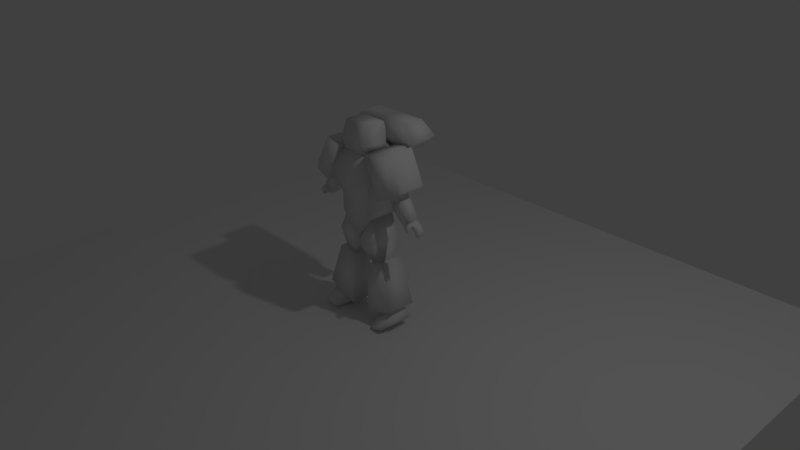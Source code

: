 # Source: astartes.blend  (saved by Blender 2.78.0; exported with 4.5.12 LTS)
import bpy
from mathutils import Matrix  # noqa: F401  (used for matrix-valued properties, if any)

bpy.ops.wm.read_factory_settings(use_empty=True)
scene = bpy.context.scene
scene.name = 'Scene'

# ---- collections
col_collection_1 = bpy.data.collections.new('Collection 1'); scene.collection.children.link(col_collection_1)
col_collection_11 = bpy.data.collections.new('Collection 11'); scene.collection.children.link(col_collection_11)
col_collection_11.hide_render = True
col_collection_11.hide_viewport = True

# ---- world
world_world = bpy.data.worlds.new('World'); scene.world = world_world
world_world.color = (0.05088, 0.05088, 0.05088)
world_world.use_sun_shadow = False
world_world.sun_shadow_jitter_overblur = 0.0
world_world.cycles.sampling_method = 'MANUAL'

# ---- cameras
cam_camera = bpy.data.cameras.new('Camera')
cam_camera.clip_end = 100.0
cam_camera.lens = 35.0
cam_camera.sensor_width = 32.0
cam_camera.sensor_height = 18.0
cam_camera.ortho_scale = 7.314
cam_camera.dof.focus_distance = 0.0
cam_camera.dof.aperture_fstop = 128.0

# ---- lights
light_lamp = bpy.data.lights.new('Lamp', 'POINT')
light_lamp.transmission_factor = 0.0
light_lamp.cutoff_distance = 30.0
light_lamp.energy = 100.0
light_lamp.shadow_buffer_clip_start = 1.001
light_lamp.shadow_soft_size = 0.1
light_lamp.shadow_maximum_resolution = 0.006
light_lamp.use_absolute_resolution = True

# ---- meshes
me_plane = bpy.data.meshes.new('Plane')
me_plane.from_pydata([(-1.0, -1.0, 0.0), (1.0, -1.0, 0.0), (-1.0, 1.0, 0.0), (1.0, 1.0, 0.0)], [], [(0, 1, 3, 2)])
me_plane.use_remesh_preserve_volume = False
me_plane.use_remesh_preserve_attributes = False
me_plane.use_mirror_vertex_groups = False
me_plane.update()
me_cube_002 = bpy.data.meshes.new('Cube.002')
me_cube_002.from_pydata([(-0.241, -0.2046, -0.253), (-0.3157, -0.2195, 0.3055), (-0.241, 0.1892, -0.253), (-0.3157, 0.2645, 0.3055), (-0.32, -0.2857, 0.03678), (-0.32, 0.2643, 0.01533), (-0.2333, -0.2123, -0.4858), (-0.2333, 0.2216, -0.4858), (-0.3323, -0.1797, -0.7755), (-0.2208, -0.1556, -0.492), (-0.3323, 0.1744, -0.7755), (-0.2208, 0.1985, -0.492), (-0.05477, -0.1797, -0.9261), (-0.008791, -0.1556, -0.7365), (-0.05477, 0.1744, -0.9261), (-0.008791, 0.1985, -0.7365), (-0.319, -0.08366, -1.088), (-0.319, 0.1265, -1.088), (-0.1726, -0.08366, -1.138), (-0.1726, 0.1265, -1.138), (-0.5861, -0.1676, -1.667), (-0.3902, -0.1407, -1.077), (-0.5861, 0.2105, -1.667), (-0.3902, 0.1835, -1.077), (-0.1476, -0.1676, -1.837), (-0.1117, -0.1407, -1.165), (-0.1476, 0.2105, -1.837), (-0.1117, 0.1835, -1.165), (-0.3567, -0.09322, -0.0532), (-0.4707, -0.09322, 0.1949), (-0.3567, 0.1361, -0.0532), (-0.4707, 0.1361, 0.1949), (-0.196, -0.09322, 0.0885), (-0.2824, -0.08322, 0.2929), (-0.196, 0.1361, 0.0885), (-0.2824, 0.1314, 0.2929), (-0.4402, -0.05954, -0.1547), (-0.5961, -0.05954, -0.04109), (-0.4402, 0.1024, -0.1547), (-0.5961, 0.1024, -0.04109), (-0.4935, -0.04775, -0.242), (-0.6302, -0.04775, -0.136), (-0.4935, 0.09059, -0.242), (-0.6302, 0.09059, -0.136), (-0.6, -0.05594, -0.0609), (-0.4511, -0.05594, -0.1695), (-0.6, 0.09878, -0.0609), (-0.4511, 0.09878, -0.1695), (-0.4917, -0.06085, -0.2619), (-0.65, -0.06085, -0.1464), (-0.4917, 0.1037, -0.2619), (-0.65, 0.1037, -0.1464), (-0.6949, -0.04355, -0.4742), (-0.8005, -0.04355, -0.3611), (-0.6949, 0.08639, -0.4742), (-0.8005, 0.08639, -0.3611), (-0.6574, -0.2668, -0.03443), (-0.4287, -0.2668, 0.4385), (-0.6574, 0.3096, -0.03443), (-0.4287, 0.3096, 0.4385), (-0.4566, -0.2668, -0.1336), (-0.2223, -0.2668, 0.3931), (-0.4566, 0.3096, -0.1336), (-0.2223, 0.3096, 0.3931), (-0.7383, -0.1868, 0.004953), (-0.5237, -0.1868, 0.4053), (-0.7383, 0.2297, 0.004953), (-0.5237, 0.2297, 0.4053), (-0.7648, -0.1421, 0.05706), (-0.6314, -0.1421, 0.2915), (-0.7648, 0.1849, 0.05706), (-0.6314, 0.1849, 0.2915), (-0.8313, -0.02937, -0.3919), (-0.7819, -0.02937, -0.3584), (-0.8313, 0.07755, -0.3919), (-0.7819, 0.07755, -0.3584), (-0.7983, -0.02937, -0.435), (-0.7489, -0.02937, -0.4015), (-0.7983, 0.07755, -0.435), (-0.7489, 0.07755, -0.4015), (-0.8704, -0.02937, -0.4217), (-0.8704, 0.07755, -0.4217), (-0.8374, -0.02937, -0.4648), (-0.8374, 0.07755, -0.4648), (-0.8975, -0.02431, -0.4611), (-0.8975, 0.07249, -0.4611), (-0.8603, -0.02431, -0.4866), (-0.8603, 0.07249, -0.4866), (-0.9058, -0.0219, -0.5028), (-0.9058, 0.07007, -0.5028), (-0.8668, -0.0219, -0.5148), (-0.8668, 0.07007, -0.5148), (-0.8957, -0.0219, -0.5404), (-0.8957, 0.07007, -0.5404), (-0.8552, -0.0219, -0.5354), (-0.8552, 0.07007, -0.5354), (-0.8235, -0.05868, -0.4178), (-0.7778, -0.07892, -0.3853), (-0.7433, -0.07741, -0.4272), (-0.789, -0.05717, -0.4597), (-0.8263, -0.08973, -0.4551), (-0.7919, -0.1071, -0.43), (-0.7653, -0.1073, -0.4623), (-0.7997, -0.08994, -0.4874), (-0.19, -0.2343, 0.4718), (-0.19, -0.1584, 0.7172), (-0.19, 0.1307, 0.4298), (-0.19, 0.09234, 0.7199), (-0.19, -0.2098, 0.6092), (-0.19, 0.1196, 0.6436), (-0.19, -0.2013, 0.3512), (-0.19, 0.1477, 0.3512), (-0.5129, -0.08004, -1.728), (-0.4582, -0.08004, -1.533), (-0.5129, 0.1229, -1.728), (-0.4582, 0.1229, -1.533), (-0.3001, -0.08004, -1.788), (-0.2454, -0.08004, -1.592), (-0.3001, 0.1229, -1.788), (-0.2454, 0.1229, -1.592), (-0.5463, -0.1077, -1.742), (-0.5463, 0.1505, -1.742), (-0.2897, -0.1077, -1.857), (-0.2897, 0.1505, -1.857), (-0.5952, -0.1077, -1.85), (-0.5952, 0.1505, -1.85), (-0.3386, -0.1077, -1.966), (-0.3386, 0.1505, -1.966), (-0.5025, -0.2877, -1.83), (-0.3541, -0.2877, -1.897), (-0.5308, -0.2877, -1.893), (-0.3824, -0.2877, -1.96), (-0.2629, 0.2503, 0.03513), (-0.2629, 0.2503, 0.3139), (-0.2629, 0.3178, 0.03513), (-0.2629, 0.3178, 0.3139), (-0.2629, 0.3305, 0.03513), (-0.2629, 0.3305, 0.3139), (-0.2629, 0.4971, 0.03513), (-0.2629, 0.4971, 0.3139), (-0.2629, 0.3305, -0.1784), (-0.2629, 0.4971, -0.1784), (-0.3821, 0.2836, 0.3303), (-0.3821, 0.5439, 0.3303), (-0.3821, 0.2836, 0.677), (-0.3821, 0.5439, 0.677), (-0.5413, 0.2211, 0.5036), (-0.5413, 0.6064, 0.5036), (0.241, -0.2046, -0.253), (0.3157, -0.2195, 0.3055), (0.241, 0.1892, -0.253), (0.3157, 0.2645, 0.3055), (0.0, 0.1892, -0.253), (0.0, 0.1965, 0.4341), (0.0, -0.2046, -0.253), (0.0, -0.1965, 0.357), (0.32, -0.2857, 0.03678), (0.32, 0.2643, 0.01533), (0.0, -0.2857, 0.03035), (0.0, 0.2643, 0.008896), (0.2333, -0.2123, -0.4858), (0.2333, 0.2216, -0.4858), (0.0, 0.1629, -0.7751), (0.0, -0.1876, -0.7751), (0.3323, -0.1797, -0.7755), (0.2208, -0.1556, -0.492), (0.3323, 0.1744, -0.7755), (0.2208, 0.1985, -0.492), (0.05477, -0.1797, -0.9261), (0.008791, -0.1556, -0.7365), (0.05477, 0.1744, -0.9261), (0.008791, 0.1985, -0.7365), (0.3209, -0.08366, -1.088), (0.3209, 0.1265, -1.088), (0.1745, -0.08366, -1.138), (0.1745, 0.1265, -1.138), (0.5861, -0.1676, -1.667), (0.3902, -0.1407, -1.077), (0.5861, 0.2105, -1.667), (0.3902, 0.1835, -1.077), (0.1476, -0.1676, -1.837), (0.1117, -0.1407, -1.165), (0.1476, 0.2105, -1.837), (0.1117, 0.1835, -1.165), (0.3567, -0.09322, -0.0532), (0.4707, -0.09322, 0.1949), (0.3567, 0.1361, -0.0532), (0.4707, 0.1361, 0.1949), (0.196, -0.09322, 0.0885), (0.2824, -0.08322, 0.2929), (0.196, 0.1361, 0.0885), (0.2824, 0.1314, 0.2929), (0.4402, -0.05954, -0.1547), (0.5961, -0.05954, -0.04109), (0.4402, 0.1024, -0.1547), (0.5961, 0.1024, -0.04109), (0.4935, -0.04775, -0.242), (0.6302, -0.04775, -0.136), (0.4935, 0.09059, -0.242), (0.6302, 0.09059, -0.136), (0.6, -0.05594, -0.0609), (0.4511, -0.05594, -0.1695), (0.6, 0.09878, -0.0609), (0.4511, 0.09878, -0.1695), (0.4917, -0.06085, -0.2619), (0.65, -0.06085, -0.1464), (0.4917, 0.1037, -0.2619), (0.65, 0.1037, -0.1464), (0.6949, -0.04355, -0.4742), (0.8005, -0.04355, -0.3611), (0.6949, 0.08639, -0.4742), (0.8005, 0.08639, -0.3611), (0.6574, -0.2668, -0.03443), (0.4287, -0.2668, 0.4385), (0.6574, 0.3096, -0.03443), (0.4287, 0.3096, 0.4385), (0.4566, -0.2668, -0.1336), (0.2223, -0.2668, 0.3931), (0.4566, 0.3096, -0.1336), (0.2223, 0.3096, 0.3931), (0.7383, -0.1868, 0.004953), (0.5237, -0.1868, 0.4053), (0.7383, 0.2297, 0.004953), (0.5237, 0.2297, 0.4053), (0.7648, -0.1421, 0.05706), (0.6314, -0.1421, 0.2915), (0.7648, 0.1849, 0.05706), (0.6314, 0.1849, 0.2915), (0.8313, -0.02937, -0.3919), (0.7819, -0.02937, -0.3584), (0.8313, 0.07755, -0.3919), (0.7819, 0.07755, -0.3584), (0.7983, -0.02937, -0.435), (0.7489, -0.02937, -0.4015), (0.7983, 0.07755, -0.435), (0.7489, 0.07755, -0.4015), (0.8704, -0.02937, -0.4217), (0.8704, 0.07755, -0.4217), (0.8374, -0.02937, -0.4648), (0.8374, 0.07755, -0.4648), (0.8975, -0.02431, -0.4611), (0.8975, 0.07249, -0.4611), (0.8603, -0.02431, -0.4866), (0.8603, 0.07249, -0.4866), (0.9058, -0.0219, -0.5028), (0.9058, 0.07007, -0.5028), (0.8668, -0.0219, -0.5148), (0.8668, 0.07007, -0.5148), (0.8957, -0.0219, -0.5404), (0.8957, 0.07007, -0.5404), (0.8552, -0.0219, -0.5354), (0.8552, 0.07007, -0.5354), (0.8235, -0.05868, -0.4178), (0.7778, -0.07892, -0.3853), (0.7433, -0.07741, -0.4272), (0.789, -0.05717, -0.4597), (0.8263, -0.08973, -0.4551), (0.7919, -0.1071, -0.43), (0.7653, -0.1073, -0.4623), (0.7997, -0.08994, -0.4874), (0.19, -0.2343, 0.4718), (0.19, -0.1584, 0.7172), (0.19, 0.1307, 0.4298), (0.19, 0.09234, 0.7199), (0.0, -0.2343, 0.4718), (0.0, -0.1584, 0.7172), (0.0, 0.1307, 0.4298), (0.0, 0.09234, 0.7199), (0.19, -0.2098, 0.6092), (0.19, 0.1196, 0.6436), (0.0, 0.1196, 0.6436), (0.0, -0.2098, 0.6092), (0.19, -0.2013, 0.3512), (0.19, 0.1477, 0.3512), (0.0, -0.2013, 0.3512), (0.0, 0.1477, 0.3512), (0.5129, -0.08004, -1.728), (0.4582, -0.08004, -1.533), (0.5129, 0.1229, -1.728), (0.4582, 0.1229, -1.533), (0.3001, -0.08004, -1.788), (0.2454, -0.08004, -1.592), (0.3001, 0.1229, -1.788), (0.2454, 0.1229, -1.592), (0.5463, -0.1077, -1.742), (0.5463, 0.1505, -1.742), (0.2897, -0.1077, -1.857), (0.2897, 0.1505, -1.857), (0.5952, -0.1077, -1.85), (0.5952, 0.1505, -1.85), (0.3386, -0.1077, -1.966), (0.3386, 0.1505, -1.966), (0.5025, -0.2877, -1.83), (0.3541, -0.2877, -1.897), (0.5308, -0.2877, -1.893), (0.3824, -0.2877, -1.96), (0.2629, 0.2503, 0.03513), (0.2629, 0.2503, 0.3139), (0.2629, 0.3178, 0.03513), (0.2629, 0.3178, 0.3139), (0.0, 0.2503, 0.03513), (0.0, 0.2503, 0.3139), (0.0, 0.3178, 0.03513), (0.0, 0.3178, 0.3139), (0.2629, 0.3305, 0.03513), (0.2629, 0.3305, 0.3139), (0.0, 0.3305, 0.03513), (0.0, 0.3305, 0.3139), (0.2629, 0.4971, 0.03513), (0.2629, 0.4971, 0.3139), (0.0, 0.4971, 0.03513), (0.0, 0.4971, 0.3139), (0.2629, 0.3305, -0.1784), (0.0, 0.3305, -0.1784), (0.2629, 0.4971, -0.1784), (0.0, 0.4971, -0.1784), (0.3821, 0.2836, 0.3303), (0.0, 0.2836, 0.3303), (0.3821, 0.5439, 0.3303), (0.0, 0.5439, 0.3303), (0.3821, 0.2836, 0.677), (0.0, 0.2836, 0.677), (0.3821, 0.5439, 0.677), (0.0, 0.5439, 0.677), (0.0, 0.6064, 0.5036), (0.0, 0.2211, 0.5036), (0.5413, 0.2211, 0.5036), (0.5413, 0.6064, 0.5036)], [], [(4, 1, 3, 5), (158, 155, 1, 4), (153, 3, 1, 155), (2, 152, 162, 7), (5, 3, 153, 159), (2, 5, 159, 152), (154, 158, 4, 0), (0, 4, 5, 2), (7, 162, 163, 6), (0, 2, 7, 6), (154, 0, 6, 163), (8, 9, 11, 10), (10, 11, 15, 14), (14, 15, 13, 12), (12, 13, 9, 8), (12, 8, 16, 18), (15, 11, 9, 13), (174, 175, 183, 181), (10, 14, 19, 17), (8, 10, 17, 16), (14, 12, 18, 19), (20, 21, 23, 22), (22, 23, 27, 26), (26, 27, 25, 24), (24, 25, 21, 20), (22, 26, 24, 20), (175, 173, 179, 183), (29, 31, 39, 37), (30, 31, 35, 34), (34, 35, 33, 32), (32, 33, 29, 28), (30, 34, 32, 28), (35, 31, 29, 33), (45, 44, 41, 40), (30, 28, 36, 38), (31, 30, 38, 39), (28, 29, 37, 36), (41, 43, 51, 49), (44, 46, 43, 41), (47, 45, 40, 42), (46, 47, 42, 43), (39, 38, 47, 46), (38, 36, 45, 47), (37, 39, 46, 44), (36, 37, 44, 45), (49, 51, 55, 53), (42, 40, 48, 50), (43, 42, 50, 51), (40, 41, 49, 48), (52, 53, 55, 54), (50, 48, 52, 54), (51, 50, 54, 55), (48, 49, 53, 52), (59, 58, 66, 67), (58, 59, 63, 62), (62, 63, 61, 60), (60, 61, 57, 56), (58, 62, 60, 56), (63, 59, 57, 61), (65, 67, 71, 69), (56, 57, 65, 64), (57, 59, 67, 65), (58, 56, 64, 66), (68, 69, 71, 70), (66, 64, 68, 70), (67, 66, 70, 71), (64, 65, 69, 68), (72, 73, 75, 74), (74, 75, 79, 78), (78, 79, 77, 76), (72, 76, 99, 96), (76, 72, 80, 82), (79, 75, 73, 77), (82, 80, 84, 86), (74, 78, 83, 81), (72, 74, 81, 80), (78, 76, 82, 83), (85, 87, 91, 89), (81, 83, 87, 85), (83, 82, 86, 87), (80, 81, 85, 84), (91, 90, 94, 95), (87, 86, 90, 91), (84, 85, 89, 88), (86, 84, 88, 90), (93, 95, 94, 92), (88, 89, 93, 92), (90, 88, 92, 94), (89, 91, 95, 93), (96, 99, 103, 100), (77, 73, 97, 98), (76, 77, 98, 99), (73, 72, 96, 97), (103, 102, 101, 100), (97, 96, 100, 101), (98, 97, 101, 102), (99, 98, 102, 103), (108, 105, 107, 109), (109, 107, 267, 270), (271, 265, 105, 108), (264, 104, 110, 274), (267, 107, 105, 265), (264, 271, 108, 104), (106, 109, 270, 266), (104, 108, 109, 106), (111, 275, 274, 110), (106, 266, 275, 111), (104, 106, 111, 110), (112, 113, 115, 114), (114, 115, 119, 118), (118, 119, 117, 116), (116, 117, 113, 112), (116, 112, 120, 122), (119, 115, 113, 117), (122, 120, 128, 129), (114, 118, 123, 121), (112, 114, 121, 120), (118, 116, 122, 123), (125, 127, 126, 124), (121, 123, 127, 125), (123, 122, 126, 127), (120, 121, 125, 124), (129, 128, 130, 131), (120, 124, 130, 128), (126, 122, 129, 131), (124, 126, 131, 130), (132, 133, 135, 134), (135, 303, 307, 137), (300, 301, 133, 132), (134, 302, 300, 132), (303, 135, 133, 301), (137, 307, 317, 142), (134, 135, 137, 136), (302, 134, 136, 306), (138, 139, 311, 310), (136, 137, 139, 138), (313, 140, 141, 315), (138, 310, 315, 141), (136, 138, 141, 140), (306, 136, 140, 313), (139, 137, 142, 143), (311, 139, 143, 319), (144, 321, 323, 145), (146, 325, 321, 144), (147, 146, 144, 145), (324, 147, 145, 323), (319, 143, 147, 324), (143, 142, 146, 147), (142, 317, 325, 146), (156, 157, 151, 149), (158, 156, 149, 155), (153, 155, 149, 151), (150, 161, 162, 152), (157, 159, 153, 151), (150, 152, 159, 157), (154, 148, 156, 158), (148, 150, 157, 156), (161, 160, 163, 162), (148, 160, 161, 150), (154, 163, 160, 148), (164, 166, 167, 165), (166, 170, 171, 167), (170, 168, 169, 171), (168, 164, 165, 169), (168, 174, 172, 164), (171, 169, 165, 167), (173, 172, 177, 179), (166, 173, 175, 170), (164, 172, 173, 166), (170, 175, 174, 168), (176, 178, 179, 177), (178, 182, 183, 179), (182, 180, 181, 183), (180, 176, 177, 181), (178, 176, 180, 182), (172, 174, 181, 177), (185, 193, 195, 187), (186, 190, 191, 187), (190, 188, 189, 191), (188, 184, 185, 189), (186, 184, 188, 190), (191, 189, 185, 187), (201, 196, 197, 200), (186, 194, 192, 184), (187, 195, 194, 186), (184, 192, 193, 185), (197, 205, 207, 199), (200, 197, 199, 202), (203, 198, 196, 201), (202, 199, 198, 203), (195, 202, 203, 194), (194, 203, 201, 192), (193, 200, 202, 195), (192, 201, 200, 193), (205, 209, 211, 207), (198, 206, 204, 196), (199, 207, 206, 198), (196, 204, 205, 197), (208, 210, 211, 209), (206, 210, 208, 204), (207, 211, 210, 206), (204, 208, 209, 205), (215, 223, 222, 214), (214, 218, 219, 215), (218, 216, 217, 219), (216, 212, 213, 217), (214, 212, 216, 218), (219, 217, 213, 215), (221, 225, 227, 223), (212, 220, 221, 213), (213, 221, 223, 215), (214, 222, 220, 212), (224, 226, 227, 225), (222, 226, 224, 220), (223, 227, 226, 222), (220, 224, 225, 221), (228, 230, 231, 229), (230, 234, 235, 231), (234, 232, 233, 235), (228, 252, 255, 232), (232, 238, 236, 228), (235, 233, 229, 231), (238, 242, 240, 236), (230, 237, 239, 234), (228, 236, 237, 230), (234, 239, 238, 232), (241, 245, 247, 243), (237, 241, 243, 239), (239, 243, 242, 238), (236, 240, 241, 237), (247, 251, 250, 246), (243, 247, 246, 242), (240, 244, 245, 241), (242, 246, 244, 240), (249, 248, 250, 251), (244, 248, 249, 245), (246, 250, 248, 244), (245, 249, 251, 247), (252, 256, 259, 255), (233, 254, 253, 229), (232, 255, 254, 233), (229, 253, 252, 228), (259, 256, 257, 258), (253, 257, 256, 252), (254, 258, 257, 253), (255, 259, 258, 254), (268, 269, 263, 261), (269, 270, 267, 263), (270, 271, 265, 267), (271, 268, 261, 265), (264, 274, 272, 260), (267, 265, 261, 263), (264, 260, 268, 271), (266, 264, 271, 270), (262, 266, 270, 269), (260, 262, 269, 268), (273, 272, 274, 275), (262, 273, 275, 266), (260, 272, 273, 262), (266, 275, 274, 264), (276, 278, 279, 277), (278, 282, 283, 279), (282, 280, 281, 283), (280, 276, 277, 281), (280, 286, 284, 276), (283, 281, 277, 279), (286, 293, 292, 284), (278, 285, 287, 282), (276, 284, 285, 278), (282, 287, 286, 280), (289, 288, 290, 291), (285, 289, 291, 287), (287, 291, 290, 286), (284, 288, 289, 285), (293, 295, 294, 292), (284, 292, 294, 288), (290, 295, 293, 286), (288, 294, 295, 290), (296, 298, 299, 297), (299, 305, 307, 303), (302, 300, 301, 303), (300, 296, 297, 301), (298, 296, 300, 302), (303, 301, 297, 299), (305, 316, 317, 307), (298, 304, 305, 299), (303, 307, 306, 302), (302, 306, 304, 298), (308, 310, 311, 309), (304, 308, 309, 305), (307, 311, 310, 306), (310, 315, 313, 306), (313, 315, 314, 312), (308, 314, 315, 310), (304, 312, 314, 308), (306, 313, 312, 304), (325, 321, 323, 324), (309, 318, 316, 305), (307, 317, 319, 311), (311, 319, 318, 309), (320, 322, 323, 321), (326, 320, 321, 325), (327, 322, 320, 326), (324, 323, 322, 327), (319, 324, 327, 318), (318, 327, 326, 316), (316, 326, 325, 317), (317, 325, 324, 319), (18, 25, 27, 19), (19, 27, 23, 17), (17, 23, 21, 16), (16, 21, 25, 18)])
me_cube_002.polygons.foreach_set('use_smooth', [True] * 312)
me_cube_002.use_remesh_preserve_volume = False
me_cube_002.use_remesh_preserve_attributes = False
me_cube_002.use_mirror_vertex_groups = False
me_cube_002.update()
me_cylinder = bpy.data.meshes.new('Cylinder')
me_cylinder.from_pydata([(0.0, 0.3, -0.9), (0.0, 0.3, 1.864), (0.2121, 0.2121, -0.9), (0.2121, 0.2121, 1.864), (0.3, -1.311e-08, -0.9), (0.3, -1.311e-08, 1.864), (0.2121, -0.2121, -0.9), (0.2121, -0.2121, 1.864), (-2.623e-08, -0.3, -0.9), (-2.623e-08, -0.3, 1.864), (-0.2121, -0.2121, -0.9), (-0.2121, -0.2121, 1.864), (-0.3, 3.577e-09, -0.9), (-0.3, 3.577e-09, 1.864), (-0.2121, 0.2121, -0.9), (-0.2121, 0.2121, 1.864)], [], [(0, 1, 3, 2), (2, 3, 5, 4), (4, 5, 7, 6), (6, 7, 9, 8), (8, 9, 11, 10), (10, 11, 13, 12), (3, 1, 15, 13, 11, 9, 7, 5), (12, 13, 15, 14), (14, 15, 1, 0), (0, 2, 4, 6, 8, 10, 12, 14)])
me_cylinder.use_remesh_preserve_volume = False
me_cylinder.use_remesh_preserve_attributes = False
me_cylinder.use_mirror_vertex_groups = False
me_cylinder.update()
arm_armature = bpy.data.armatures.new('Armature')  # bones are not reproduced

# ---- objects
ob_plane = bpy.data.objects.new('Plane', me_plane)
ob_move = bpy.data.objects.new('MOve', arm_armature)
ob_body = bpy.data.objects.new('body', me_cube_002)
ob_lamp = bpy.data.objects.new('Lamp', light_lamp)
ob_camera = bpy.data.objects.new('Camera', cam_camera)
ob_cylinder = bpy.data.objects.new('Cylinder', me_cylinder)

# ---- transforms, parenting, visibility, modifiers, constraints
ob_plane.location = (0.0228, -0.4816, -0.8579)
ob_plane.scale = (4.694, 4.694, 4.694)
ob_plane.lineart.crease_threshold = 0.0
ob_move.location = (0.0, 0.0, 0.5872)
ob_move.scale = (0.7777, 0.7777, 0.7777)
ob_move.show_in_front = True
ob_move.lineart.crease_threshold = 0.0
ob_body.parent = ob_move
ob_body.matrix_parent_inverse = Matrix(((1.286, 0.0, 0.0, 0.0), (0.0, 1.286, 0.0, 0.0), (0.0, 0.0, 1.286, -0.7551), (0.0, 0.0, 0.0, 1.0)))
ob_body.location = (0.006435, 0.0, 1.111)
ob_body.lineart.crease_threshold = 0.0
_vg = ob_body.vertex_groups.new(name='Body')
for _i, _w in zip([0, 1, 2, 3, 4, 5, 6, 7, 104, 106, 110, 111, 132, 133, 134, 135, 136, 137, 138, 139, 140, 141, 142, 143, 144, 145, 146, 147, 148, 149, 150, 151, 152, 153, 154, 155, 156, 157, 158, 159, 160, 161, 162, 163, 260, 262, 264, 266, 272, 273, 274, 275, 296, 297, 298, 299, 300, 301, 302, 303, 304, 305, 306, 307, 308, 309, 310, 311, 312, 313, 314, 315, 316, 317, 318, 319, 320, 321, 322, 323, 324, 325, 326, 327], [1.0, 1.0, 1.0, 1.0, 1.0, 1.0, 1.0, 1.0, 0.011, 0.08035, 0.06858, 0.1513, 1.0, 1.0, 1.0, 1.0, 1.0, 1.0, 1.0, 1.0, 1.0, 1.0, 1.0, 1.0, 1.0, 1.0, 1.0, 1.0, 1.0, 1.0, 1.0, 1.0, 1.0, 1.0, 1.0, 1.0, 1.0, 1.0, 1.0, 1.0, 1.0, 1.0, 1.0, 1.0, 0.01337, 0.08587, 0.01782, 0.1361, 0.07012, 0.1575, 0.1007, 0.6328, 1.0, 1.0, 1.0, 1.0, 1.0, 1.0, 1.0, 1.0, 1.0, 1.0, 1.0, 1.0, 1.0, 1.0, 1.0, 1.0, 1.0, 1.0, 1.0, 1.0, 1.0, 1.0, 1.0, 1.0, 1.0, 1.0, 1.0, 1.0, 1.0, 1.0, 1.0, 1.0]): _vg.add([_i], _w, 'REPLACE')
_vg = ob_body.vertex_groups.new(name='Bone.001')
for _i, _w in zip([28, 29, 30, 31, 32, 33, 34, 35, 36, 37, 38, 39, 40, 41, 42, 43, 44, 45, 46, 47, 48, 49, 50, 51, 52, 53, 54, 55, 132, 133, 134, 135, 136, 137, 138, 139, 140, 141, 142, 143, 144, 145, 146, 147, 184, 185, 186, 187, 188, 189, 190, 191, 192, 193, 194, 195, 196, 197, 198, 199, 200, 201, 202, 203, 204, 205, 206, 207, 208, 209, 210, 211, 296, 297, 298, 299, 300, 301, 302, 303, 304, 305, 306, 307, 308, 309, 310, 311, 312, 313, 314, 315, 316, 317, 318, 319, 320, 321, 322, 323, 324, 325, 326, 327], [0.3452, 0.3167, 0.3175, 0.2931, 0.4044, 0.3047, 0.304, 0.2471, 0.3303, 0.3224, 0.3212, 0.3158, 0.324, 0.322, 0.3199, 0.3191, 0.3224, 0.3288, 0.3168, 0.3212, 0.3234, 0.3218, 0.3193, 0.3194, 0.3213, 0.3211, 0.3208, 0.3207, 0.2597, 0.2605, 0.2695, 0.2666, 0.2711, 0.2676, 0.2773, 0.2726, 0.2796, 0.2803, 0.2683, 0.2714, 0.2709, 0.2715, 0.2696, 0.2708, 0.3362, 0.3107, 0.3112, 0.2892, 0.3906, 0.3003, 0.3006, 0.2478, 0.322, 0.315, 0.3138, 0.3089, 0.3158, 0.3143, 0.3114, 0.3115, 0.3149, 0.3206, 0.3098, 0.3135, 0.3153, 0.3141, 0.3109, 0.3117, 0.3133, 0.3132, 0.3128, 0.3128, 0.2604, 0.2608, 0.27, 0.2668, 0.3418, 0.2824, 0.3135, 0.279, 0.2715, 0.2678, 0.309, 0.2783, 0.2775, 0.2727, 0.2879, 0.2765, 0.2798, 0.2899, 0.2805, 0.2859, 0.2685, 0.2761, 0.2715, 0.2756, 0.271, 0.2728, 0.2716, 0.273, 0.2739, 0.2732, 0.2697, 0.2709]): _vg.add([_i], _w, 'REPLACE')
_vg = ob_body.vertex_groups.new(name='Bone.002')
_vg.add([104, 105, 106, 107, 108, 109, 110, 111, 260, 261, 262, 263, 264, 265, 266, 267, 268, 269, 270, 271, 272, 273, 274, 275], 1.0, 'REPLACE')
_vg = ob_body.vertex_groups.new(name='Thigh.R')
for _i, _w in zip([8, 9, 10, 11, 13, 14, 15], [0.04934, 0.4215, 0.05199, 0.4271, 0.06978, 0.006858, 0.1345]): _vg.add([_i], _w, 'REPLACE')
_vg = ob_body.vertex_groups.new(name='Thigh.L')
for _i, _w in zip([164, 165, 166, 167, 169, 170, 171], [0.05126, 0.4159, 0.05456, 0.4253, 0.06641, 0.005341, 0.1333]): _vg.add([_i], _w, 'REPLACE')
_vg = ob_body.vertex_groups.new(name='Leg_t.R')
for _i, _w in zip([8, 9, 10, 11, 12, 13, 14, 15, 16, 17, 18, 19], [0.945, 0.5781, 0.9455, 0.572, 0.9633, 0.9215, 0.9575, 0.857, 0.9612, 0.9707, 0.5641, 0.9307]): _vg.add([_i], _w, 'REPLACE')
_vg = ob_body.vertex_groups.new(name='Leg_m.R')
for _i, _w in zip([12, 16, 18, 19, 112, 113, 114, 115, 116, 117, 118, 119, 120, 121, 122, 123, 124, 125, 126, 127], [0.01481, 0.02379, 0.4354, 0.06578, 0.2692, 0.8879, 0.1239, 0.8217, 0.6311, 0.9256, 0.1311, 0.8087, 0.1422, 0.07647, 0.1931, 0.06585, 0.02095, 0.006601, 0.01127, 0.009344]): _vg.add([_i], _w, 'REPLACE')
_vg = ob_body.vertex_groups.new(name='Leg_t.L')
for _i, _w in zip([164, 165, 166, 167, 168, 169, 170, 171, 172, 173, 174, 175], [0.9428, 0.5836, 0.9426, 0.5737, 0.9648, 0.9254, 0.9586, 0.8583, 0.9521, 0.9685, 0.552, 0.931]): _vg.add([_i], _w, 'REPLACE')
_vg = ob_body.vertex_groups.new(name='Leg_m.L')
for _i, _w in zip([168, 172, 173, 174, 175, 276, 277, 278, 279, 280, 281, 282, 283, 284, 285, 286, 287, 288, 289, 290, 291], [0.01306, 0.04122, 0.0003756, 0.4476, 0.06562, 0.2236, 0.8829, 0.674, 0.9223, 0.7123, 0.9556, 0.8131, 0.9506, 0.1269, 0.5329, 0.2073, 0.5989, 0.07788, 0.468, 0.05632, 0.4848]): _vg.add([_i], _w, 'REPLACE')
_vg = ob_body.vertex_groups.new(name='LEg_IK.R')
for _i, _w in zip([20, 21, 22, 23, 24, 25, 26, 27, 72, 73, 74, 75, 76, 77, 78, 79, 80, 81, 82, 83, 84, 85, 86, 87, 88, 89, 90, 91, 92, 93, 94, 95, 96, 97, 98, 99, 100, 101, 102, 103, 112, 113, 114, 115, 116, 117, 118, 119, 120, 121, 122, 123, 124, 125, 126, 127], [1.0, 1.0, 1.0, 1.0, 1.0, 1.0, 1.0, 1.0, 0.1928, 0.1929, 0.1925, 0.1925, 0.1929, 0.1931, 0.1925, 0.1923, 0.1927, 0.1925, 0.1928, 0.1924, 0.1927, 0.1925, 0.1928, 0.1923, 0.1927, 0.1924, 0.1929, 0.1923, 0.1927, 0.1924, 0.1928, 0.1922, 0.1929, 0.193, 0.1932, 0.193, 0.193, 0.193, 0.193, 0.193, 0.1652, 0.03013, 0.8003, 0.153, 0.09456, 0.01838, 0.8251, 0.1728, 0.09855, 0.8596, 0.05159, 0.8608, 0.09928, 0.8541, 0.06206, 0.8234]): _vg.add([_i], _w, 'REPLACE')
_vg = ob_body.vertex_groups.new(name='Leg_b.R')
for _i, _w in zip([112, 113, 114, 115, 116, 117, 118, 120, 121, 122, 123, 124, 125, 126, 127, 128, 129, 130, 131], [0.5656, 0.07205, 0.07575, 0.0005918, 0.2743, 0.03049, 0.03762, 0.7593, 0.06398, 0.7553, 0.07331, 0.8652, 0.1176, 0.9073, 0.147, 0.9662, 0.9796, 0.9775, 0.9891]): _vg.add([_i], _w, 'REPLACE')
_vg = ob_body.vertex_groups.new(name='Leg_b.L')
for _i, _w in zip([276, 277, 278, 279, 280, 281, 282, 283, 284, 285, 286, 287, 288, 289, 290, 291, 292, 293, 294, 295], [0.7764, 0.1171, 0.326, 0.07766, 0.2877, 0.03888, 0.1869, 0.04878, 0.8731, 0.4671, 0.7927, 0.4011, 0.9221, 0.532, 0.9437, 0.5152, 0.9781, 0.9871, 0.9846, 0.9941]): _vg.add([_i], _w, 'REPLACE')
_vg = ob_body.vertex_groups.new(name='Knee.R')
for _i, _w in zip([28, 30, 36, 37, 38, 39, 40, 41, 42, 43, 44, 45, 46, 47, 48, 49, 50, 51, 52, 53, 54, 55, 72, 73, 74, 75, 76, 77, 78, 79, 80, 81, 82, 83, 84, 85, 86, 87, 88, 89, 90, 91, 92, 93, 94, 95, 96, 97, 98, 99, 100, 101, 102, 103], [0.005462, 0.007291, 0.01513, 0.01327, 0.01802, 0.01428, 0.02303, 0.01911, 0.03203, 0.02141, 0.01441, 0.01658, 0.01557, 0.02024, 0.02386, 0.01996, 0.03629, 0.02247, 0.02541, 0.02418, 0.02678, 0.02484, 0.8072, 0.8071, 0.8075, 0.8075, 0.8071, 0.8069, 0.8075, 0.8077, 0.8072, 0.8075, 0.8072, 0.8076, 0.8073, 0.8075, 0.8072, 0.8076, 0.8073, 0.8076, 0.8071, 0.8077, 0.8073, 0.8076, 0.8072, 0.8077, 0.8071, 0.807, 0.8068, 0.807, 0.807, 0.807, 0.8069, 0.807]): _vg.add([_i], _w, 'REPLACE')
_vg = ob_body.vertex_groups.new(name='Knee.L')
for _i, _w in zip([184, 185, 186, 187, 188, 189, 190, 191, 192, 193, 194, 195, 196, 197, 198, 199, 200, 201, 202, 203, 204, 205, 206, 207, 208, 209, 210, 211, 228, 229, 230, 231, 232, 233, 234, 235, 236, 237, 238, 239, 240, 241, 242, 243, 244, 245, 246, 247, 248, 249, 250, 251, 252, 253, 254, 255, 256, 257, 258, 259], [0.03026, 0.02211, 0.03281, 0.02104, 0.01105, 0.009644, 0.01437, 0.003814, 0.04308, 0.04053, 0.04717, 0.04192, 0.05171, 0.04821, 0.05809, 0.05067, 0.04203, 0.04499, 0.04362, 0.05008, 0.05221, 0.04932, 0.05986, 0.05132, 0.05312, 0.05234, 0.05396, 0.05276, 0.9999, 0.9999, 0.9999, 0.9999, 0.9999, 0.9999, 0.9999, 0.9999, 0.9999, 0.9999, 0.9999, 0.9999, 0.9999, 0.9999, 0.9999, 0.9999, 0.9999, 0.9999, 0.9999, 0.9999, 0.9999, 0.9999, 0.9999, 0.9999, 0.9999, 0.9999, 0.9999, 0.9999, 0.9999, 0.9999, 0.9999, 0.9999]): _vg.add([_i], _w, 'REPLACE')
_vg = ob_body.vertex_groups.new(name='Head')
for _i, _w in zip([104, 105, 106, 107, 108, 109, 110, 111, 260, 261, 262, 263, 264, 265, 266, 267, 268, 269, 270, 271, 272, 273, 274, 275], [0.9695, 0.9916, 0.9196, 0.9907, 0.986, 0.9831, 0.9314, 0.8487, 0.9683, 0.9908, 0.9141, 0.9894, 0.9661, 0.995, 0.8639, 0.9959, 0.9851, 0.9812, 0.9891, 0.9887, 0.9299, 0.8425, 0.8993, 0.3672]): _vg.add([_i], _w, 'REPLACE')
_vg = ob_body.vertex_groups.new(name='Leg_T.L')
for _i, _w in zip([164, 165, 166, 167, 168, 169, 170, 171, 172, 173, 174, 175, 176, 177, 178, 179, 180, 181, 182, 183], [0.9776, 0.9934, 0.9722, 0.9921, 0.9701, 0.9874, 0.958, 0.9736, 0.8181, 0.7189, 0.8154, 0.7004, 0.2569, 0.2362, 0.2693, 0.307, 0.2544, 0.2304, 0.2623, 0.2707]): _vg.add([_i], _w, 'REPLACE')
_vg = ob_body.vertex_groups.new(name='Leg_B.L')
for _i, _w in zip([166, 168, 170, 171, 172, 173, 174, 175, 176, 177, 178, 179, 180, 181, 182, 183, 276, 277, 278, 279, 280, 281, 282, 283, 284, 285, 286, 287, 288, 289, 290, 291], [0.005597, 0.009787, 0.03396, 0.002877, 0.1819, 0.2811, 0.1846, 0.2996, 0.7431, 0.7638, 0.7307, 0.693, 0.7456, 0.7696, 0.7377, 0.7293, 0.2241, 0.8781, 0.6934, 0.9351, 0.6726, 0.9434, 0.8343, 0.9573, 0.1272, 0.528, 0.2023, 0.5962, 0.07682, 0.4705, 0.05689, 0.4859]): _vg.add([_i], _w, 'REPLACE')
_vg = ob_body.vertex_groups.new(name='Foot.L')
for _i, _w in zip([276, 277, 278, 279, 280, 281, 282, 283, 284, 285, 286, 287, 288, 289, 290, 291, 292, 293, 294, 295], [0.7759, 0.1219, 0.3066, 0.06486, 0.3274, 0.0566, 0.1657, 0.03535, 0.8728, 0.472, 0.7977, 0.4038, 0.9232, 0.5295, 0.9431, 0.5141, 0.9795, 0.9883, 0.9857, 0.9947]): _vg.add([_i], _w, 'REPLACE')
_vg = ob_body.vertex_groups.new(name='Shoulder.L')
for _i, _w in zip([184, 185, 186, 187, 188, 189, 190, 191, 192, 193, 194, 195, 196, 197, 198, 199, 200, 201, 202, 203, 204, 205, 206, 207, 208, 209, 210, 211], [0.7524, 0.8439, 0.6615, 0.173, 0.6455, 0.5359, 0.5938, 0.4812, 0.8148, 0.846, 0.8729, 0.8497, 0.2318, 0.2103, 0.365, 0.1905, 0.7672, 0.7561, 0.7821, 0.8255, 0.1573, 0.1228, 0.2107, 0.09649, 0.1481, 0.1384, 0.153, 0.1361]): _vg.add([_i], _w, 'REPLACE')
_vg = ob_body.vertex_groups.new(name='Hand.L')
for _i, _w in zip([184, 186, 188, 190, 192, 193, 194, 195, 196, 197, 198, 199, 200, 201, 202, 203, 204, 205, 206, 207, 208, 209, 210, 211], [0.09268, 0.06684, 0.04046, 0.02696, 0.1545, 0.1315, 0.09544, 0.09621, 0.7624, 0.7844, 0.6311, 0.8021, 0.215, 0.2218, 0.1818, 0.1533, 0.8389, 0.8741, 0.7868, 0.9001, 0.8486, 0.8584, 0.8439, 0.8607]): _vg.add([_i], _w, 'REPLACE')
_vg = ob_body.vertex_groups.new(name='Big_Finger.L')
for _i, _w in zip([228, 229, 230, 231, 232, 233, 234, 235, 236, 237, 238, 239, 240, 242, 246, 252, 253, 254, 255, 256, 257, 258, 259], [0.8149, 0.9286, 0.08905, 0.151, 0.8739, 0.9683, 0.0987, 0.1486, 0.2032, 0.01146, 0.2177, 0.01105, 0.05551, 0.07404, 0.001552, 0.9603, 0.9849, 0.9935, 0.9918, 0.9924, 0.9972, 0.9986, 0.9995]): _vg.add([_i], _w, 'REPLACE')
_vg = ob_body.vertex_groups.new(name='Wrist.L')
for _i, _w in zip([228, 229, 230, 231, 232, 233, 234, 235, 236, 237, 238, 239, 240, 241, 242, 243, 244, 245, 246, 247, 248, 250, 251, 252], [0.1503, 0.06565, 0.8642, 0.8318, 0.09474, 0.008184, 0.839, 0.8326, 0.6078, 0.7875, 0.5247, 0.7192, 0.1716, 0.1663, 0.1916, 0.2029, 0.05808, 0.03687, 0.0707, 0.06081, 0.007438, 0.03246, 0.01201, 0.01431]): _vg.add([_i], _w, 'REPLACE')
_vg = ob_body.vertex_groups.new(name='Fingers.L')
for _i, _w in zip([228, 230, 232, 234, 236, 237, 238, 239, 240, 241, 242, 243, 244, 245, 246, 247, 248, 249, 250, 251], [0.01969, 0.04349, 0.01263, 0.06227, 0.189, 0.1818, 0.2576, 0.2503, 0.7729, 0.824, 0.7343, 0.7855, 0.9231, 0.953, 0.9035, 0.9346, 0.9619, 0.9783, 0.9445, 0.966]): _vg.add([_i], _w, 'REPLACE')
_vg = ob_body.vertex_groups.new(name='Leg_T.R')
for _i, _w in zip([8, 9, 10, 11, 12, 13, 14, 15, 16, 17, 18, 19, 20, 21, 22, 23, 24, 25, 26, 27], [0.9803, 0.9941, 0.9748, 0.9925, 0.9672, 0.9864, 0.9549, 0.9723, 0.8408, 0.7253, 0.7961, 0.692, 0.2556, 0.2269, 0.2685, 0.3006, 0.258, 0.2418, 0.2652, 0.2782]): _vg.add([_i], _w, 'REPLACE')
_vg = ob_body.vertex_groups.new(name='Leg_B.R')
for _i, _w in zip([10, 12, 14, 15, 16, 17, 18, 19, 20, 21, 22, 23, 24, 25, 26, 27, 112, 113, 114, 115, 116, 117, 118, 119, 120, 121, 122, 123, 124, 125, 126, 127], [0.0003645, 0.01556, 0.04022, 0.00531, 0.1592, 0.2747, 0.2039, 0.308, 0.7444, 0.7731, 0.7315, 0.6994, 0.742, 0.7582, 0.7348, 0.7218, 0.2127, 0.889, 0.7051, 0.9407, 0.6568, 0.9371, 0.8249, 0.9526, 0.116, 0.5255, 0.2188, 0.5982, 0.06912, 0.471, 0.06474, 0.4864]): _vg.add([_i], _w, 'REPLACE')
_vg = ob_body.vertex_groups.new(name='Foot.R')
for _i, _w in zip([112, 113, 114, 115, 116, 117, 118, 119, 120, 121, 122, 123, 124, 125, 126, 127, 128, 129, 130, 131], [0.7873, 0.111, 0.2949, 0.05934, 0.3432, 0.06288, 0.1751, 0.04485, 0.884, 0.4745, 0.7812, 0.4018, 0.9309, 0.529, 0.9353, 0.5136, 0.983, 0.9838, 0.9886, 0.9925]): _vg.add([_i], _w, 'REPLACE')
_vg = ob_body.vertex_groups.new(name='Shoulder.R')
for _i, _w in zip([28, 29, 30, 31, 32, 33, 34, 35, 36, 37, 38, 39, 40, 41, 42, 43, 44, 45, 46, 47, 48, 49, 50, 51, 52, 53, 54, 55], [0.7623, 0.8517, 0.6605, 0.1513, 0.6498, 0.5378, 0.5935, 0.4779, 0.8325, 0.8622, 0.8771, 0.8683, 0.4021, 0.2215, 0.5094, 0.1903, 0.7841, 0.7882, 0.8002, 0.8429, 0.2837, 0.134, 0.4827, 0.1004, 0.2534, 0.2161, 0.2735, 0.2162]): _vg.add([_i], _w, 'REPLACE')
_vg = ob_body.vertex_groups.new(name='Hand.R')
for _i, _w in zip([28, 30, 32, 34, 36, 37, 38, 39, 40, 41, 42, 43, 44, 45, 46, 47, 48, 49, 50, 51, 52, 53, 54, 55], [0.08149, 0.06029, 0.02994, 0.01904, 0.1348, 0.1175, 0.08748, 0.08243, 0.5926, 0.7739, 0.4864, 0.8037, 0.2, 0.188, 0.168, 0.1327, 0.7128, 0.8634, 0.5153, 0.897, 0.7439, 0.7812, 0.7239, 0.7811]): _vg.add([_i], _w, 'REPLACE')
_vg = ob_body.vertex_groups.new(name='Big_Finger.R')
for _i, _w in zip([72, 73, 74, 75, 76, 77, 78, 79, 80, 81, 82, 83, 84, 86, 90, 96, 97, 98, 99, 100, 101, 102, 103], [0.8699, 0.9545, 0.15, 0.4628, 0.9542, 0.9712, 0.1777, 0.4716, 0.2063, 0.03956, 0.2391, 0.05177, 0.0557, 0.08313, 0.009667, 0.9808, 0.9897, 0.9942, 0.9986, 0.998, 0.9982, 0.999, 1.001]): _vg.add([_i], _w, 'REPLACE')
_vg = ob_body.vertex_groups.new(name='Wrist.R')
for _i, _w in zip([72, 73, 74, 75, 76, 77, 78, 79, 80, 81, 82, 83, 84, 85, 86, 87, 88, 89, 90, 91, 92, 94, 95], [0.1066, 0.0336, 0.8044, 0.5261, 0.01818, 0.003679, 0.7572, 0.5155, 0.6159, 0.7691, 0.5085, 0.6831, 0.1658, 0.1471, 0.191, 0.2059, 0.05483, 0.02412, 0.07307, 0.0676, 0.008005, 0.03875, 0.02844]): _vg.add([_i], _w, 'REPLACE')
_vg = ob_body.vertex_groups.new(name='Fingers.R')
for _i, _w in zip([74, 78, 80, 81, 82, 83, 84, 85, 86, 87, 88, 89, 90, 91, 92, 93, 94, 95], [0.0412, 0.06517, 0.1778, 0.1861, 0.2524, 0.2652, 0.7785, 0.8413, 0.7258, 0.7753, 0.9261, 0.9589, 0.8971, 0.9249, 0.9605, 0.9763, 0.9385, 0.9557]): _vg.add([_i], _w, 'REPLACE')
_vg = ob_body.vertex_groups.new(name='Shoulder.L.001')
for _i, _w in zip([184, 185, 186, 187, 188, 189, 190, 191, 192, 194, 195, 202, 212, 213, 214, 215, 216, 217, 218, 219, 220, 221, 222, 223, 224, 225, 226, 227], [0.1549, 0.1411, 0.2717, 0.8179, 0.3093, 0.4594, 0.3677, 0.5155, 0.01137, 0.01329, 0.05407, 0.02215, 1.0, 1.0, 1.0, 1.0, 1.0, 1.0, 1.0, 1.0, 1.0, 1.0, 1.0, 1.0, 1.0, 1.0, 1.0, 1.0]): _vg.add([_i], _w, 'REPLACE')
_vg = ob_body.vertex_groups.new(name='Shoulder.R.001')
for _i, _w in zip([28, 29, 30, 31, 32, 33, 34, 35, 36, 38, 39, 46, 56, 57, 58, 59, 60, 61, 62, 63, 64, 65, 66, 67, 68, 69, 70, 71], [0.1562, 0.1357, 0.2792, 0.8418, 0.3102, 0.4579, 0.372, 0.5191, 0.01521, 0.02087, 0.04856, 0.01358, 1.0, 1.0, 1.0, 1.0, 1.0, 1.0, 1.0, 1.0, 1.0, 1.0, 1.0, 1.0, 1.0, 1.0, 1.0, 1.0]): _vg.add([_i], _w, 'REPLACE')
_m = ob_body.modifiers.new('Armature', 'ARMATURE')
_m = ob_body.modifiers.new('Armature.001', 'ARMATURE')
_m.object = ob_move
ob_lamp.location = (4.076, 1.005, 5.904)
ob_lamp.rotation_euler = (0.6503, 0.05522, 1.866)
ob_lamp.lock_rotations_4d = False
ob_lamp.empty_display_type = 'ARROWS'
ob_lamp.color = (0.0, 0.0, 0.0, 0.0)
ob_lamp.lineart.crease_threshold = 0.0
ob_camera.location = (7.481, -6.508, 5.344)
ob_camera.rotation_euler = (1.109, 0.0, 0.8149)
ob_camera.lock_rotations_4d = False
ob_camera.empty_display_type = 'ARROWS'
ob_camera.color = (0.0, 0.0, 0.0, 0.0)
ob_camera.display_type = 'WIRE'
ob_camera.lineart.crease_threshold = 0.0
ob_cylinder.location = (-2.852, 0.0, 0.0)
ob_cylinder.lineart.crease_threshold = 0.0

# ---- collection membership
col_collection_1.objects.link(ob_plane)
col_collection_1.objects.link(ob_move)
col_collection_1.objects.link(ob_body)
col_collection_1.objects.link(ob_lamp)
col_collection_1.objects.link(ob_camera)
col_collection_11.objects.link(ob_cylinder)

# ---- scene / render settings (as saved in the file)
scene.camera = ob_camera
scene.frame_start = 1; scene.frame_end = 40; scene.frame_set(26)
scene.render.engine = 'BLENDER_EEVEE_NEXT'
scene.render.resolution_percentage = 50
scene.render.dither_intensity = 0.0
scene.cycles.use_denoising = False
scene.cycles.samples = 128
scene.cycles.sampling_pattern = 'TABULATED_SOBOL'
scene.cycles.light_sampling_threshold = 0.0
scene.cycles.use_adaptive_sampling = False
scene.cycles.use_light_tree = False
scene.cycles.blur_glossy = 0.0
scene.cycles.sample_clamp_indirect = 0.0
scene.view_settings.view_transform = 'Standard'
bpy.context.view_layer.update()
